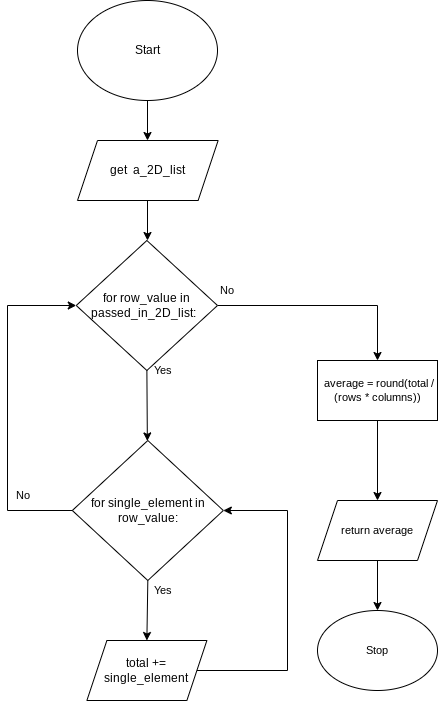

The diagram above was exported from draw.io. Its source (the exported page's mxGraphModel, read from the mxfile embedded in the PNG):
<mxGraphModel dx="1074" dy="741" grid="1" gridSize="10" guides="1" tooltips="1" connect="1" arrows="1" fold="1" page="1" pageScale="1" pageWidth="827" pageHeight="1169" math="0" shadow="0">
  <root>
    <mxCell id="0" />
    <mxCell id="1" parent="0" />
    <mxCell id="5" style="edgeStyle=none;html=1;exitX=0.5;exitY=1;exitDx=0;exitDy=0;" parent="1" source="2" edge="1">
      <mxGeometry relative="1" as="geometry">
        <mxPoint x="320" y="220" as="targetPoint" />
      </mxGeometry>
    </mxCell>
    <mxCell id="2" value="Start" style="ellipse;whiteSpace=wrap;html=1;" parent="1" vertex="1">
      <mxGeometry x="250" y="80" width="140" height="100" as="geometry" />
    </mxCell>
    <mxCell id="114" style="edgeStyle=none;html=1;exitX=0.5;exitY=1;exitDx=0;exitDy=0;" parent="1" edge="1">
      <mxGeometry relative="1" as="geometry">
        <mxPoint x="320" y="320" as="targetPoint" />
        <mxPoint x="320" y="280" as="sourcePoint" />
      </mxGeometry>
    </mxCell>
    <mxCell id="117" style="edgeStyle=none;html=1;exitX=0.5;exitY=1;exitDx=0;exitDy=0;" parent="1" source="113" target="116" edge="1">
      <mxGeometry relative="1" as="geometry" />
    </mxCell>
    <mxCell id="136" style="edgeStyle=orthogonalEdgeStyle;shape=connector;rounded=0;html=1;exitX=1;exitY=0.5;exitDx=0;exitDy=0;entryX=0.5;entryY=0;entryDx=0;entryDy=0;labelBackgroundColor=default;fontFamily=Helvetica;fontSize=11;fontColor=default;endArrow=classic;strokeColor=default;" parent="1" source="113" target="134" edge="1">
      <mxGeometry relative="1" as="geometry" />
    </mxCell>
    <mxCell id="113" value="&lt;span style=&quot;font-weight: 400&quot;&gt;for row_value in passed_in_2D_list:&amp;nbsp;&amp;nbsp;&lt;/span&gt;" style="rhombus;whiteSpace=wrap;html=1;fontStyle=1" parent="1" vertex="1">
      <mxGeometry x="248.75" y="320" width="141.25" height="130" as="geometry" />
    </mxCell>
    <mxCell id="119" style="edgeStyle=none;html=1;exitX=0.5;exitY=1;exitDx=0;exitDy=0;entryX=0.5;entryY=0;entryDx=0;entryDy=0;" parent="1" source="116" edge="1">
      <mxGeometry relative="1" as="geometry">
        <mxPoint x="319.3699999999999" y="720" as="targetPoint" />
      </mxGeometry>
    </mxCell>
    <mxCell id="120" style="edgeStyle=orthogonalEdgeStyle;html=1;exitX=0;exitY=0.5;exitDx=0;exitDy=0;entryX=0;entryY=0.5;entryDx=0;entryDy=0;rounded=0;" parent="1" source="116" target="113" edge="1">
      <mxGeometry relative="1" as="geometry">
        <mxPoint x="150" y="510" as="targetPoint" />
        <Array as="points">
          <mxPoint x="180" y="590" />
          <mxPoint x="180" y="385" />
        </Array>
      </mxGeometry>
    </mxCell>
    <mxCell id="116" value="&lt;div&gt;&lt;span style=&quot;font-weight: 400&quot;&gt;for single_element in row_value:&lt;/span&gt;&lt;br&gt;&lt;/div&gt;" style="rhombus;whiteSpace=wrap;html=1;fontStyle=1" parent="1" vertex="1">
      <mxGeometry x="244.81" y="520" width="151.02" height="140" as="geometry" />
    </mxCell>
    <mxCell id="122" value="No" style="text;html=1;resizable=0;autosize=1;align=center;verticalAlign=middle;points=[];fillColor=none;strokeColor=none;rounded=0;fontFamily=Helvetica;fontSize=11;fontColor=default;" parent="1" vertex="1">
      <mxGeometry x="180" y="565" width="30" height="20" as="geometry" />
    </mxCell>
    <mxCell id="123" value="Yes" style="text;html=1;resizable=0;autosize=1;align=center;verticalAlign=middle;points=[];fillColor=none;strokeColor=none;rounded=0;fontFamily=Helvetica;fontSize=11;fontColor=default;" parent="1" vertex="1">
      <mxGeometry x="320" y="440" width="30" height="20" as="geometry" />
    </mxCell>
    <mxCell id="127" style="edgeStyle=orthogonalEdgeStyle;shape=connector;rounded=0;html=1;exitX=0.5;exitY=1;exitDx=0;exitDy=0;labelBackgroundColor=default;fontFamily=Helvetica;fontSize=11;fontColor=default;endArrow=classic;strokeColor=default;" parent="1" source="124" target="126" edge="1">
      <mxGeometry relative="1" as="geometry" />
    </mxCell>
    <mxCell id="124" value="return average" style="shape=parallelogram;perimeter=parallelogramPerimeter;whiteSpace=wrap;html=1;fixedSize=1;fontFamily=Helvetica;fontSize=11;fontColor=default;" parent="1" vertex="1">
      <mxGeometry x="490" y="580" width="120" height="60" as="geometry" />
    </mxCell>
    <mxCell id="126" value="Stop" style="ellipse;whiteSpace=wrap;html=1;fontFamily=Helvetica;fontSize=11;fontColor=default;" parent="1" vertex="1">
      <mxGeometry x="490" y="690" width="120" height="80" as="geometry" />
    </mxCell>
    <mxCell id="128" value="No" style="text;html=1;resizable=0;autosize=1;align=center;verticalAlign=middle;points=[];fillColor=none;strokeColor=none;rounded=0;fontFamily=Helvetica;fontSize=11;fontColor=default;" parent="1" vertex="1">
      <mxGeometry x="384" y="360" width="30" height="20" as="geometry" />
    </mxCell>
    <mxCell id="129" value="get&amp;nbsp; a_2D_list" style="shape=parallelogram;perimeter=parallelogramPerimeter;whiteSpace=wrap;html=1;fixedSize=1;" parent="1" vertex="1">
      <mxGeometry x="250" y="220" width="140.63" height="60" as="geometry" />
    </mxCell>
    <mxCell id="133" style="edgeStyle=orthogonalEdgeStyle;html=1;exitX=1;exitY=0.5;exitDx=0;exitDy=0;entryX=1;entryY=0.5;entryDx=0;entryDy=0;rounded=0;" parent="1" source="130" target="116" edge="1">
      <mxGeometry relative="1" as="geometry">
        <Array as="points">
          <mxPoint x="460" y="750" />
          <mxPoint x="460" y="590" />
        </Array>
      </mxGeometry>
    </mxCell>
    <mxCell id="130" value="total += single_element" style="shape=parallelogram;perimeter=parallelogramPerimeter;whiteSpace=wrap;html=1;fixedSize=1;" parent="1" vertex="1">
      <mxGeometry x="259.38" y="720" width="120" height="60" as="geometry" />
    </mxCell>
    <mxCell id="135" style="edgeStyle=orthogonalEdgeStyle;shape=connector;rounded=0;html=1;exitX=0.5;exitY=1;exitDx=0;exitDy=0;labelBackgroundColor=default;fontFamily=Helvetica;fontSize=11;fontColor=default;endArrow=classic;strokeColor=default;" parent="1" source="134" target="124" edge="1">
      <mxGeometry relative="1" as="geometry" />
    </mxCell>
    <mxCell id="134" value="&amp;nbsp;average = round(total / (rows * columns))" style="rounded=0;whiteSpace=wrap;html=1;fontFamily=Helvetica;fontSize=11;fontColor=default;" parent="1" vertex="1">
      <mxGeometry x="490" y="440" width="120" height="60" as="geometry" />
    </mxCell>
    <mxCell id="137" value="Yes" style="text;html=1;resizable=0;autosize=1;align=center;verticalAlign=middle;points=[];fillColor=none;strokeColor=none;rounded=0;fontFamily=Helvetica;fontSize=11;fontColor=default;" parent="1" vertex="1">
      <mxGeometry x="320" y="660" width="30" height="20" as="geometry" />
    </mxCell>
  </root>
</mxGraphModel>